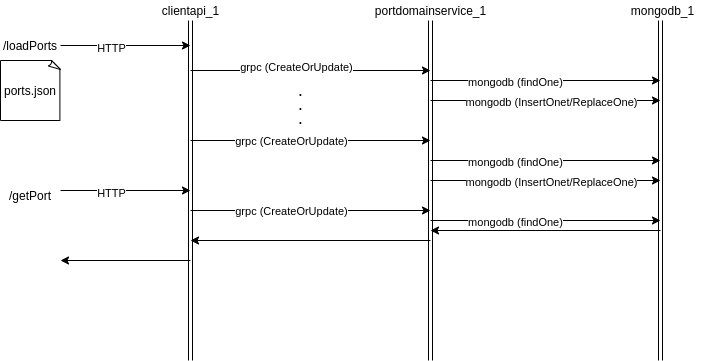

The diagram above was exported from draw.io. Its source (the exported page's mxGraphModel, read from the mxfile embedded in the PNG):
<mxGraphModel dx="1952" dy="625" grid="1" gridSize="10" guides="1" tooltips="1" connect="1" arrows="1" fold="1" page="1" pageScale="1" pageWidth="850" pageHeight="1100" math="0" shadow="0">
  <root>
    <mxCell id="0" />
    <mxCell id="1" parent="0" />
    <mxCell id="qodFwdXPDhKBrqOrJR3s-1" value="" style="shape=link;html=1;rounded=0;" edge="1" parent="1">
      <mxGeometry width="100" relative="1" as="geometry">
        <mxPoint x="140" y="160" as="sourcePoint" />
        <mxPoint x="140" y="500" as="targetPoint" />
      </mxGeometry>
    </mxCell>
    <mxCell id="qodFwdXPDhKBrqOrJR3s-2" value="" style="shape=link;html=1;rounded=0;" edge="1" parent="1">
      <mxGeometry width="100" relative="1" as="geometry">
        <mxPoint x="380" y="160" as="sourcePoint" />
        <mxPoint x="380" y="500" as="targetPoint" />
      </mxGeometry>
    </mxCell>
    <mxCell id="qodFwdXPDhKBrqOrJR3s-3" value="" style="shape=link;html=1;rounded=0;" edge="1" parent="1">
      <mxGeometry width="100" relative="1" as="geometry">
        <mxPoint x="610" y="160" as="sourcePoint" />
        <mxPoint x="610" y="500" as="targetPoint" />
      </mxGeometry>
    </mxCell>
    <mxCell id="qodFwdXPDhKBrqOrJR3s-4" value="clientapi_1" style="text;html=1;align=center;verticalAlign=middle;resizable=0;points=[];autosize=1;strokeColor=none;fillColor=none;" vertex="1" parent="1">
      <mxGeometry x="105" y="140" width="70" height="20" as="geometry" />
    </mxCell>
    <mxCell id="qodFwdXPDhKBrqOrJR3s-5" value="portdomainservice_1" style="text;html=1;align=center;verticalAlign=middle;resizable=0;points=[];autosize=1;strokeColor=none;fillColor=none;" vertex="1" parent="1">
      <mxGeometry x="315" y="140" width="130" height="20" as="geometry" />
    </mxCell>
    <mxCell id="qodFwdXPDhKBrqOrJR3s-6" value="mongodb_1" style="text;html=1;align=center;verticalAlign=middle;resizable=0;points=[];autosize=1;strokeColor=none;fillColor=none;" vertex="1" parent="1">
      <mxGeometry x="572" y="140" width="80" height="20" as="geometry" />
    </mxCell>
    <mxCell id="qodFwdXPDhKBrqOrJR3s-10" style="edgeStyle=orthogonalEdgeStyle;rounded=0;orthogonalLoop=1;jettySize=auto;html=1;exitX=1;exitY=0.5;exitDx=0;exitDy=0;" edge="1" parent="1" source="qodFwdXPDhKBrqOrJR3s-7">
      <mxGeometry relative="1" as="geometry">
        <mxPoint x="140" y="185" as="targetPoint" />
      </mxGeometry>
    </mxCell>
    <mxCell id="qodFwdXPDhKBrqOrJR3s-11" value="HTTP" style="edgeLabel;html=1;align=center;verticalAlign=middle;resizable=0;points=[];" vertex="1" connectable="0" parent="qodFwdXPDhKBrqOrJR3s-10">
      <mxGeometry x="-0.2308" y="-2" relative="1" as="geometry">
        <mxPoint as="offset" />
      </mxGeometry>
    </mxCell>
    <mxCell id="qodFwdXPDhKBrqOrJR3s-7" value="/loadPorts" style="text;html=1;strokeColor=none;fillColor=none;align=center;verticalAlign=middle;whiteSpace=wrap;rounded=0;" vertex="1" parent="1">
      <mxGeometry x="-50" y="170" width="60" height="30" as="geometry" />
    </mxCell>
    <mxCell id="qodFwdXPDhKBrqOrJR3s-8" value="ports.json&lt;br&gt;" style="whiteSpace=wrap;html=1;shape=mxgraph.basic.document" vertex="1" parent="1">
      <mxGeometry x="-50" y="200" width="60" height="60" as="geometry" />
    </mxCell>
    <mxCell id="qodFwdXPDhKBrqOrJR3s-12" value="" style="endArrow=classic;html=1;rounded=0;" edge="1" parent="1">
      <mxGeometry width="50" height="50" relative="1" as="geometry">
        <mxPoint x="140" y="210" as="sourcePoint" />
        <mxPoint x="380" y="210" as="targetPoint" />
      </mxGeometry>
    </mxCell>
    <mxCell id="qodFwdXPDhKBrqOrJR3s-19" value="grpc (CreateOrUpdate)" style="edgeLabel;html=1;align=center;verticalAlign=middle;resizable=0;points=[];" vertex="1" connectable="0" parent="qodFwdXPDhKBrqOrJR3s-12">
      <mxGeometry x="-0.125" y="4" relative="1" as="geometry">
        <mxPoint as="offset" />
      </mxGeometry>
    </mxCell>
    <mxCell id="qodFwdXPDhKBrqOrJR3s-14" value="" style="endArrow=classic;html=1;rounded=0;" edge="1" parent="1">
      <mxGeometry width="50" height="50" relative="1" as="geometry">
        <mxPoint x="140" y="280" as="sourcePoint" />
        <mxPoint x="380" y="280" as="targetPoint" />
      </mxGeometry>
    </mxCell>
    <mxCell id="qodFwdXPDhKBrqOrJR3s-22" value="grpc (CreateOrUpdate)" style="edgeLabel;html=1;align=center;verticalAlign=middle;resizable=0;points=[];" vertex="1" connectable="0" parent="qodFwdXPDhKBrqOrJR3s-14">
      <mxGeometry x="-0.5417" y="2" relative="1" as="geometry">
        <mxPoint x="45" y="2" as="offset" />
      </mxGeometry>
    </mxCell>
    <mxCell id="qodFwdXPDhKBrqOrJR3s-17" value="&lt;b&gt;.&lt;br&gt;.&lt;br&gt;.&lt;/b&gt;" style="text;html=1;align=center;verticalAlign=middle;resizable=0;points=[];autosize=1;strokeColor=none;fillColor=none;" vertex="1" parent="1">
      <mxGeometry x="240" y="220" width="20" height="50" as="geometry" />
    </mxCell>
    <mxCell id="qodFwdXPDhKBrqOrJR3s-23" value="" style="endArrow=classic;html=1;rounded=0;" edge="1" parent="1">
      <mxGeometry width="50" height="50" relative="1" as="geometry">
        <mxPoint x="380" y="220" as="sourcePoint" />
        <mxPoint x="610" y="220" as="targetPoint" />
      </mxGeometry>
    </mxCell>
    <mxCell id="qodFwdXPDhKBrqOrJR3s-24" value="mongodb (findOne)" style="edgeLabel;html=1;align=center;verticalAlign=middle;resizable=0;points=[];" vertex="1" connectable="0" parent="qodFwdXPDhKBrqOrJR3s-23">
      <mxGeometry x="-0.2696" y="-1" relative="1" as="geometry">
        <mxPoint as="offset" />
      </mxGeometry>
    </mxCell>
    <mxCell id="qodFwdXPDhKBrqOrJR3s-25" value="" style="endArrow=classic;html=1;rounded=0;" edge="1" parent="1">
      <mxGeometry width="50" height="50" relative="1" as="geometry">
        <mxPoint x="380" y="240" as="sourcePoint" />
        <mxPoint x="610" y="240" as="targetPoint" />
      </mxGeometry>
    </mxCell>
    <mxCell id="qodFwdXPDhKBrqOrJR3s-26" value="mongodb (InsertOnet/ReplaceOne)" style="edgeLabel;html=1;align=center;verticalAlign=middle;resizable=0;points=[];" vertex="1" connectable="0" parent="qodFwdXPDhKBrqOrJR3s-25">
      <mxGeometry x="-0.2696" y="-1" relative="1" as="geometry">
        <mxPoint x="36" as="offset" />
      </mxGeometry>
    </mxCell>
    <mxCell id="qodFwdXPDhKBrqOrJR3s-27" value="" style="endArrow=classic;html=1;rounded=0;" edge="1" parent="1">
      <mxGeometry width="50" height="50" relative="1" as="geometry">
        <mxPoint x="380" y="300" as="sourcePoint" />
        <mxPoint x="610" y="300" as="targetPoint" />
      </mxGeometry>
    </mxCell>
    <mxCell id="qodFwdXPDhKBrqOrJR3s-28" value="mongodb (findOne)" style="edgeLabel;html=1;align=center;verticalAlign=middle;resizable=0;points=[];" vertex="1" connectable="0" parent="qodFwdXPDhKBrqOrJR3s-27">
      <mxGeometry x="-0.2696" y="-1" relative="1" as="geometry">
        <mxPoint as="offset" />
      </mxGeometry>
    </mxCell>
    <mxCell id="qodFwdXPDhKBrqOrJR3s-30" value="" style="endArrow=classic;html=1;rounded=0;" edge="1" parent="1">
      <mxGeometry width="50" height="50" relative="1" as="geometry">
        <mxPoint x="380" y="320" as="sourcePoint" />
        <mxPoint x="610" y="320" as="targetPoint" />
      </mxGeometry>
    </mxCell>
    <mxCell id="qodFwdXPDhKBrqOrJR3s-31" value="mongodb (InsertOnet/ReplaceOne)" style="edgeLabel;html=1;align=center;verticalAlign=middle;resizable=0;points=[];" vertex="1" connectable="0" parent="qodFwdXPDhKBrqOrJR3s-30">
      <mxGeometry x="-0.2696" y="-1" relative="1" as="geometry">
        <mxPoint x="36" as="offset" />
      </mxGeometry>
    </mxCell>
    <mxCell id="qodFwdXPDhKBrqOrJR3s-32" style="edgeStyle=orthogonalEdgeStyle;rounded=0;orthogonalLoop=1;jettySize=auto;html=1;exitX=1;exitY=0.5;exitDx=0;exitDy=0;" edge="1" parent="1">
      <mxGeometry relative="1" as="geometry">
        <mxPoint x="140" y="330" as="targetPoint" />
        <mxPoint x="10" y="330" as="sourcePoint" />
      </mxGeometry>
    </mxCell>
    <mxCell id="qodFwdXPDhKBrqOrJR3s-33" value="HTTP" style="edgeLabel;html=1;align=center;verticalAlign=middle;resizable=0;points=[];" vertex="1" connectable="0" parent="qodFwdXPDhKBrqOrJR3s-32">
      <mxGeometry x="-0.2308" y="-2" relative="1" as="geometry">
        <mxPoint as="offset" />
      </mxGeometry>
    </mxCell>
    <mxCell id="qodFwdXPDhKBrqOrJR3s-34" value="/getPort" style="text;html=1;strokeColor=none;fillColor=none;align=center;verticalAlign=middle;whiteSpace=wrap;rounded=0;" vertex="1" parent="1">
      <mxGeometry x="-50" y="320" width="60" height="30" as="geometry" />
    </mxCell>
    <mxCell id="qodFwdXPDhKBrqOrJR3s-35" value="" style="endArrow=classic;html=1;rounded=0;" edge="1" parent="1">
      <mxGeometry width="50" height="50" relative="1" as="geometry">
        <mxPoint x="140" y="350" as="sourcePoint" />
        <mxPoint x="380" y="350" as="targetPoint" />
      </mxGeometry>
    </mxCell>
    <mxCell id="qodFwdXPDhKBrqOrJR3s-36" value="grpc (CreateOrUpdate)" style="edgeLabel;html=1;align=center;verticalAlign=middle;resizable=0;points=[];" vertex="1" connectable="0" parent="qodFwdXPDhKBrqOrJR3s-35">
      <mxGeometry x="-0.5417" y="2" relative="1" as="geometry">
        <mxPoint x="45" y="2" as="offset" />
      </mxGeometry>
    </mxCell>
    <mxCell id="qodFwdXPDhKBrqOrJR3s-37" value="" style="endArrow=classic;html=1;rounded=0;" edge="1" parent="1">
      <mxGeometry width="50" height="50" relative="1" as="geometry">
        <mxPoint x="380" y="360" as="sourcePoint" />
        <mxPoint x="610" y="360" as="targetPoint" />
      </mxGeometry>
    </mxCell>
    <mxCell id="qodFwdXPDhKBrqOrJR3s-38" value="mongodb (findOne)" style="edgeLabel;html=1;align=center;verticalAlign=middle;resizable=0;points=[];" vertex="1" connectable="0" parent="qodFwdXPDhKBrqOrJR3s-37">
      <mxGeometry x="-0.2696" y="-1" relative="1" as="geometry">
        <mxPoint as="offset" />
      </mxGeometry>
    </mxCell>
    <mxCell id="qodFwdXPDhKBrqOrJR3s-39" value="" style="endArrow=classic;html=1;rounded=0;" edge="1" parent="1">
      <mxGeometry width="50" height="50" relative="1" as="geometry">
        <mxPoint x="610" y="370" as="sourcePoint" />
        <mxPoint x="380" y="370" as="targetPoint" />
      </mxGeometry>
    </mxCell>
    <mxCell id="qodFwdXPDhKBrqOrJR3s-40" value="" style="endArrow=classic;html=1;rounded=0;" edge="1" parent="1">
      <mxGeometry width="50" height="50" relative="1" as="geometry">
        <mxPoint x="380" y="380" as="sourcePoint" />
        <mxPoint x="140" y="380" as="targetPoint" />
      </mxGeometry>
    </mxCell>
    <mxCell id="qodFwdXPDhKBrqOrJR3s-41" value="" style="endArrow=classic;html=1;rounded=0;" edge="1" parent="1">
      <mxGeometry width="50" height="50" relative="1" as="geometry">
        <mxPoint x="140" y="400" as="sourcePoint" />
        <mxPoint x="10" y="400" as="targetPoint" />
      </mxGeometry>
    </mxCell>
  </root>
</mxGraphModel>